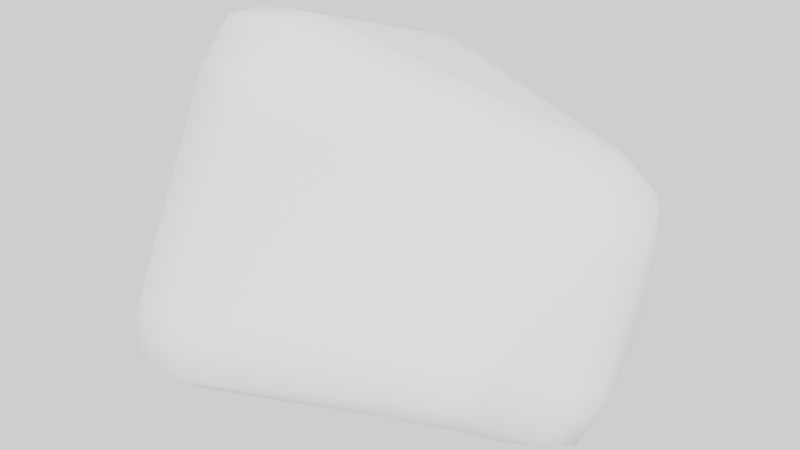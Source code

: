 # Source: Silicon.blend  (saved by Blender 3.6.11; exported with 4.5.12 LTS)
import bpy
from mathutils import Matrix  # noqa: F401  (used for matrix-valued properties, if any)

bpy.ops.wm.read_factory_settings(use_empty=True)
scene = bpy.context.scene
scene.name = 'Scene'

# ---- collections
col_collection = bpy.data.collections.new('Collection'); scene.collection.children.link(col_collection)

# ---- world
world_world = bpy.data.worlds.new('World'); scene.world = world_world
world_world.use_nodes = True; world_world.node_tree.nodes.clear()
_N = world_world.node_tree.nodes; _L = world_world.node_tree.links
n0 = _N.new('ShaderNodeOutputWorld'); n0.name = 'World Output'; n0.location = (300, 300)
n1 = _N.new('ShaderNodeBackground'); n1.name = 'Background'; n1.location = (10, 300)
n2 = _N.new('ShaderNodeBrightContrast'); n2.name = 'Brightness/Contrast'; n2.location = (-190, 280)
_L.new(n1.outputs[0], n0.inputs[0])
_L.new(n2.outputs[0], n1.inputs[0])
n0.is_active_output = True
world_world.color = (0.05088, 0.05088, 0.05088)
world_world.use_sun_shadow = False
world_world.sun_shadow_jitter_overblur = 0.0

# ---- meshes
me_rock_002 = bpy.data.meshes.new('rock.002')
me_rock_002.from_pydata([(0.3639, 0.1223, 0.177), (0.2454, -0.1704, -0.04253), (0.3504, 0.002416, -0.1547), (0.3128, 0.1907, -0.07586), (-0.2431, 0.3799, -0.2222), (-0.1071, 0.4014, 0.1478), (-0.07448, 0.1487, 0.3158), (-0.4087, 0.02703, -0.3045), (-0.2275, -0.363, -0.07106), (-0.1263, -0.2179, 0.4455)], [], [(0, 1, 2), (0, 2, 3), (0, 5, 6), (0, 6, 9), (0, 9, 8, 1), (0, 3, 4, 5), (1, 8, 7, 2), (2, 7, 4, 3), (4, 7, 6, 5), (6, 7, 8, 9)])
me_rock_002.polygons.foreach_set('use_smooth', [True] * 10)
_k = {(0, 1): 0.45384, (0, 2): 0.31185, (0, 3): 0.36966, (3, 4): 0.56293, (0, 5): 0.09872, (0, 6): 0.14192, (5, 6): 0.5737, (1, 8): 0.50584, (0, 9): 0.40188, (1, 2): 0.51448, (6, 7): 0.14932, (4, 7): 0.3104, (6, 9): 0.08579, (2, 3): 0.47579, (7, 8): 0.13173, (8, 9): 0.14522, (2, 7): 0.58966, (4, 5): 0.29259}
me_rock_002.attributes.new('crease_edge', 'FLOAT', 'EDGE').data.foreach_set('value', [_k.get((min(e.vertices), max(e.vertices)), 0.0) for e in me_rock_002.edges])
me_rock_002.materials.append(None)
me_rock_002.update()

# ---- objects
ob_rock_002 = bpy.data.objects.new('rock.002', me_rock_002)

# ---- transforms, parenting, visibility, modifiers, constraints
ob_rock_002.location = (-0.1788, 0.0, 1.259)
_m = ob_rock_002.modifiers.new('Subsurf', 'SUBSURF')
_m.subdivision_type = 'SIMPLE'
_m.levels = 4
_m = ob_rock_002.modifiers.new('Subsurf.001', 'SUBSURF')
_m.subdivision_type = 'SIMPLE'
_m.levels = 3
_m = ob_rock_002.modifiers.new('Displace', 'DISPLACE')
_m.mid_level = 0.0
_m.strength = 0.002
_m = ob_rock_002.modifiers.new('Displace.001', 'DISPLACE')
_m.mid_level = 0.0
_m.strength = 0.05
_m = ob_rock_002.modifiers.new('Displace.002', 'DISPLACE')
_m.strength = 0.1
_m = ob_rock_002.modifiers.new('Displace.003', 'DISPLACE')
_m.strength = 0.025

# ---- collection membership
col_collection.objects.link(ob_rock_002)

# ---- scene / render settings (as saved in the file)
scene.frame_start = 1; scene.frame_end = 250; scene.frame_set(1)
scene.render.engine = 'BLENDER_EEVEE_NEXT'
scene.render.use_high_quality_normals = True
scene.cycles.sampling_pattern = 'TABULATED_SOBOL'
scene.view_settings.view_transform = 'Filmic'
bpy.context.view_layer.update()

# ---- added for rendering (the .blend has no active camera and no usable light): camera, sun
cam_auto = bpy.data.cameras.new('AutoCamera')
cam_auto.lens = 50.0
cam_auto.sensor_width = 36.0
cam_auto.clip_end = 1000.0
ob_auto_camera = bpy.data.objects.new('AutoCamera', cam_auto)
scene.collection.objects.link(ob_auto_camera)
ob_auto_camera.location = (1.06316, -1.49851, 2.33927)
ob_auto_camera.rotation_euler = (1.09748, -7.21219e-08, 0.694738)
scene.camera = ob_auto_camera
light_auto_sun = bpy.data.lights.new('AutoSun', 'SUN')
light_auto_sun.energy = 3.0
light_auto_sun.angle = 0.0523599
ob_auto_sun = bpy.data.objects.new('AutoSun', light_auto_sun)
scene.collection.objects.link(ob_auto_sun)
ob_auto_sun.rotation_euler = (0.872665, 0.174533, 0.523599)
bpy.context.view_layer.update()
